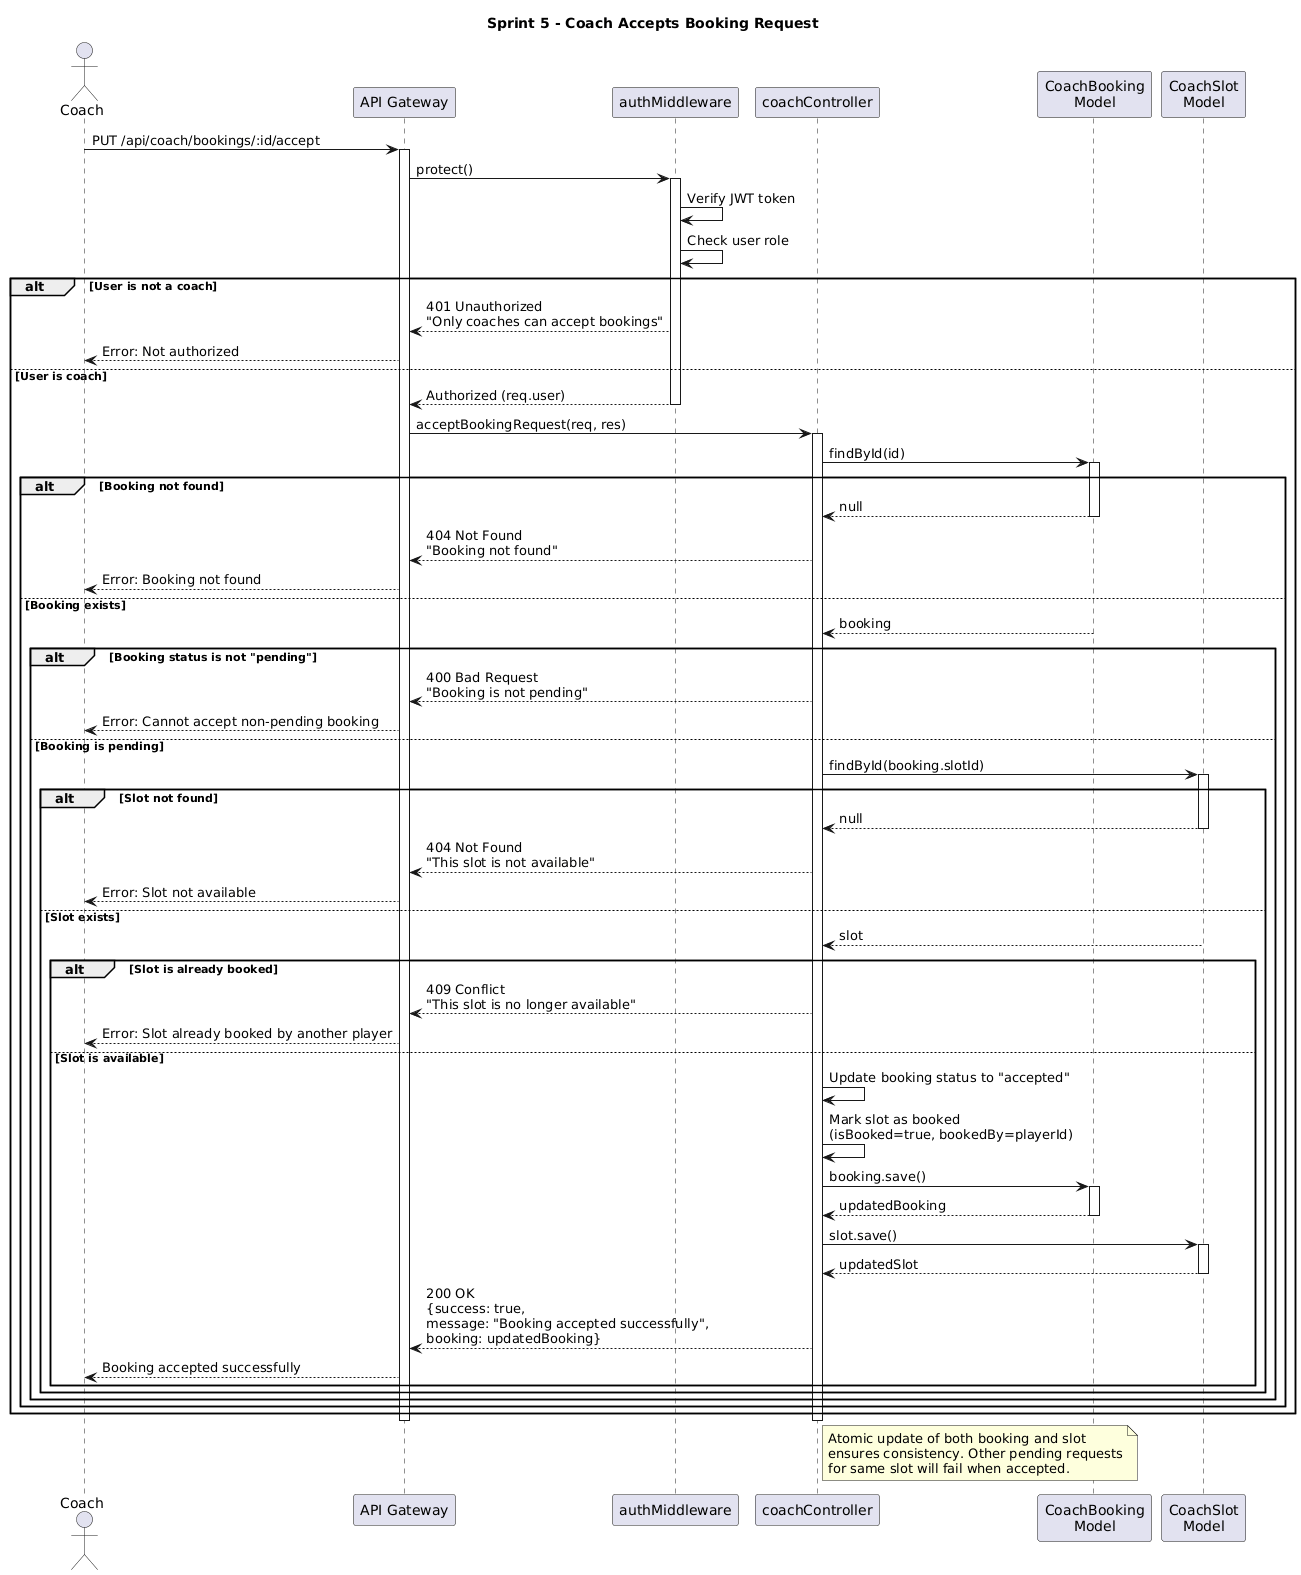

The diagram above was rendered by PlantUML. Its source (embedded in the PNG):
@startuml
title Sprint 5 - Coach Accepts Booking Request

actor Coach
participant "API Gateway" as API
participant "authMiddleware" as Auth
participant "coachController" as Controller
participant "CoachBooking\nModel" as CoachBooking
participant "CoachSlot\nModel" as CoachSlot

Coach -> API: PUT /api/coach/bookings/:id/accept
activate API

API -> Auth: protect()
activate Auth
Auth -> Auth: Verify JWT token
Auth -> Auth: Check user role

alt User is not a coach
    Auth --> API: 401 Unauthorized\n"Only coaches can accept bookings"
    API --> Coach: Error: Not authorized
else User is coach
    Auth --> API: Authorized (req.user)
    deactivate Auth

    API -> Controller: acceptBookingRequest(req, res)
    activate Controller

    Controller -> CoachBooking: findById(id)
    activate CoachBooking

    alt Booking not found
        CoachBooking --> Controller: null
        deactivate CoachBooking
        Controller --> API: 404 Not Found\n"Booking not found"
        API --> Coach: Error: Booking not found

    else Booking exists
        CoachBooking --> Controller: booking
        deactivate CoachBooking

        alt Booking status is not "pending"
            Controller --> API: 400 Bad Request\n"Booking is not pending"
            API --> Coach: Error: Cannot accept non-pending booking
        else Booking is pending

            Controller -> CoachSlot: findById(booking.slotId)
            activate CoachSlot

            alt Slot not found
                CoachSlot --> Controller: null
                deactivate CoachSlot
                Controller --> API: 404 Not Found\n"This slot is not available"
                API --> Coach: Error: Slot not available

            else Slot exists
                CoachSlot --> Controller: slot
                deactivate CoachSlot

                alt Slot is already booked
                    Controller --> API: 409 Conflict\n"This slot is no longer available"
                    API --> Coach: Error: Slot already booked by another player
                else Slot is available

                    Controller -> Controller: Update booking status to "accepted"
                    Controller -> Controller: Mark slot as booked\n(isBooked=true, bookedBy=playerId)

                    Controller -> CoachBooking: booking.save()
                    activate CoachBooking
                    CoachBooking --> Controller: updatedBooking
                    deactivate CoachBooking

                    Controller -> CoachSlot: slot.save()
                    activate CoachSlot
                    CoachSlot --> Controller: updatedSlot
                    deactivate CoachSlot

                    Controller --> API: 200 OK\n{success: true,\nmessage: "Booking accepted successfully",\nbooking: updatedBooking}
                    API --> Coach: Booking accepted successfully
                end
            end
        end
    end
end

deactivate Controller
deactivate API

note right of Controller
  Atomic update of both booking and slot
  ensures consistency. Other pending requests
  for same slot will fail when accepted.
end note
@enduml